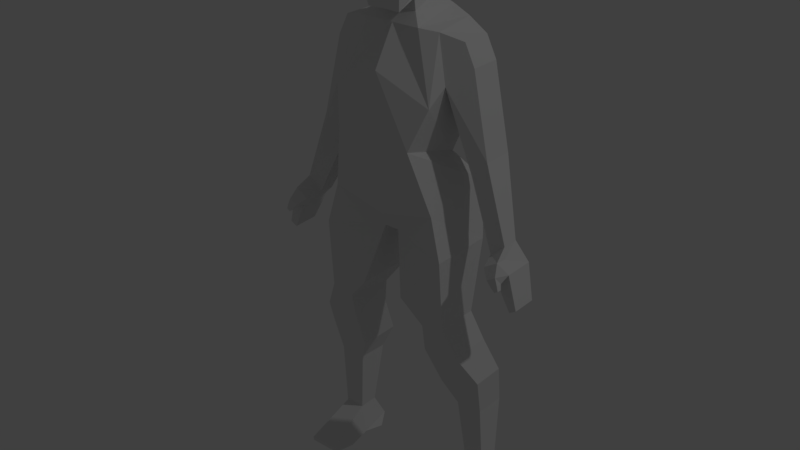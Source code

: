 # Source: WomanV1.blend  (saved by Blender 2.77.0; exported with 4.5.12 LTS)
import bpy
from mathutils import Matrix  # noqa: F401  (used for matrix-valued properties, if any)

bpy.ops.wm.read_factory_settings(use_empty=True)
scene = bpy.context.scene
scene.name = 'Scene'

# ---- collections
col_collection_1 = bpy.data.collections.new('Collection 1'); scene.collection.children.link(col_collection_1)

# ---- materials (node trees are filled in below, after node groups)
mat_material = bpy.data.materials.new('Material')
mat_material.alpha_threshold = 0.0
mat_material.use_transparent_shadow = False
mat_material.roughness = 0.5
mat_material.line_color = (0.0, 0.0, 0.0, 1.0)

# ---- material node trees

# ---- world
world_world = bpy.data.worlds.new('World'); scene.world = world_world
world_world.color = (0.05088, 0.05088, 0.05088)
world_world.use_sun_shadow = False
world_world.sun_shadow_jitter_overblur = 0.0
world_world.cycles.sampling_method = 'MANUAL'

# ---- cameras
cam_camera = bpy.data.cameras.new('Camera')
cam_camera.clip_end = 100.0
cam_camera.lens = 35.0
cam_camera.sensor_width = 32.0
cam_camera.sensor_height = 18.0
cam_camera.ortho_scale = 7.314
cam_camera.dof.focus_distance = 0.0
cam_camera.dof.aperture_fstop = 128.0

# ---- lights
light_lamp = bpy.data.lights.new('Lamp', 'POINT')
light_lamp.transmission_factor = 0.0
light_lamp.cutoff_distance = 30.0
light_lamp.energy = 100.0
light_lamp.shadow_buffer_clip_start = 1.001
light_lamp.shadow_soft_size = 0.1
light_lamp.shadow_maximum_resolution = 0.006
light_lamp.use_absolute_resolution = True

# ---- meshes
me_cube = bpy.data.meshes.new('Cube')
me_cube.from_pydata([(0.1623, -0.3285, 6.161), (0.1623, 0.4678, 6.161), (2.137, 0.8183, 0.007255), (2.137, -0.6354, 0.01437), (1.192, -0.5973, 6.845), (1.192, 1.07, 7.08), (1.299, 0.8054, -0.004034), (1.425, -0.6354, 0.01155), (0.929, -0.4031, 3.713), (0.929, 0.5424, 3.713), (1.709, -0.4031, 3.808), (1.709, 0.5424, 3.808), (0.8393, -0.8855, 8.174), (0.8393, 0.4988, 7.778), (1.11, -0.6048, 8.994), (1.11, 0.9137, 8.875), (0.6015, -0.2992, 10.34), (0.6015, 0.7604, 10.57), (0.4123, -0.1394, 10.58), (0.3727, 0.5057, 10.81), (1.624, 0.04126, 9.716), (1.624, 0.7067, 9.716), (1.405, 0.04126, 10.16), (1.405, 0.7067, 10.16), (1.432, 0.7759, 5.957), (1.442, 0.4447, 4.424), (1.442, -0.5182, 4.424), (1.432, -0.6366, 5.957), (0.478, 0.7759, 4.86), (0.8143, 0.4447, 4.305), (0.9449, -0.5182, 4.329), (0.478, -0.6366, 4.86), (1.975, 0.009673, 3.079), (1.911, 0.2218, 2.256), (1.932, 0.3413, 0.7197), (1.932, 0.7991, 0.7149), (1.911, 0.925, 2.219), (1.975, 0.7543, 3.079), (1.061, 0.9625, 2.782), (1.341, 0.925, 2.193), (1.5, 0.7932, 0.7139), (1.5, 0.3522, 0.7187), (1.341, 0.2218, 2.23), (1.061, 0.009673, 2.782), (0.9504, -0.1283, 10.29), (1.199, -0.245, 9.347), (0.9504, 0.7705, 10.4), (1.199, 0.776, 9.294), (2.008, 0.0001094, 8.001), (2.008, 0.6655, 8.001), (1.582, 0.7348, 7.578), (1.582, 0.1201, 7.585), (2.769, -0.258, 6.037), (2.769, 0.4074, 6.037), (2.518, 0.4779, 5.9), (2.49, -0.2734, 5.869), (0.3727, -0.121, 10.81), (0.3727, 0.5057, 11.24), (0.3574, -0.5355, 10.63), (0.5287, 0.766, 11.77), (0.5287, -0.7379, 11.59), (0.5287, 0.48, 12.23), (0.3971, -0.6011, 12.07), (0.3971, -0.0271, 12.42), (2.51, 0.3085, 6.463), (2.51, -0.05422, 6.463), (2.196, -0.03736, 6.185), (2.196, 0.2818, 6.158), (2.948, -0.2303, 5.307), (2.948, 0.318, 5.307), (2.812, 0.3563, 5.233), (2.802, -0.2256, 5.222), (2.593, -0.155, 6.256), (2.341, -0.02536, 6.029), (2.576, -0.3746, 6.274), (2.298, -0.3899, 6.104), (2.646, -0.5238, 6.05), (2.469, -0.5336, 5.942), (2.709, -0.4137, 5.898), (2.581, -0.4207, 5.821), (2.702, -0.5375, 5.906), (2.574, -0.5446, 5.828), (2.736, -0.447, 5.79), (2.665, -0.4509, 5.747), (2.732, -0.543, 5.795), (2.661, -0.547, 5.751), (2.035, 1.044, 0.2251), (1.4, 1.034, 0.2189), (1.361, 0.3248, 0.08744), (2.137, 0.3223, 0.08966), (2.137, -0.1267, -0.06062), (1.391, -0.1227, -0.06291), (2.09, -0.6967, 0.1594), (1.442, -0.6906, 0.1596), (2.015, -0.2011, 0.427), (2.137, 0.2318, 0.05938), (1.469, -0.2053, 0.4198), (1.369, 0.2116, 0.04939), (0.0, -0.7308, 11.6), (-0.1623, -0.3285, 6.161), (-0.1623, 0.4678, 6.161), (-2.137, 0.8183, 0.007255), (-2.137, -0.6354, 0.01437), (-1.192, -0.5973, 6.845), (-1.192, 1.07, 7.08), (-1.299, 0.8054, -0.004034), (-1.425, -0.6354, 0.01155), (-0.929, -0.4031, 3.713), (-0.929, 0.5424, 3.713), (-1.709, -0.4031, 3.808), (-1.709, 0.5424, 3.808), (-0.8393, -0.8855, 8.174), (-0.8393, 0.4988, 7.778), (-1.11, -0.6048, 8.994), (-1.11, 0.9137, 8.875), (-0.6015, -0.2992, 10.34), (-0.6015, 0.7604, 10.57), (-0.4123, -0.1394, 10.58), (-0.3727, 0.5057, 10.81), (-1.624, 0.04126, 9.716), (-1.624, 0.7067, 9.716), (-1.405, 0.04126, 10.16), (-1.405, 0.7067, 10.16), (-1.432, 0.7759, 5.957), (-1.442, 0.4447, 4.424), (-1.442, -0.5182, 4.424), (-1.432, -0.6366, 5.957), (-0.478, 0.7759, 4.86), (-0.8143, 0.4447, 4.305), (-0.9449, -0.5182, 4.329), (-0.478, -0.6366, 4.86), (-1.975, 0.009673, 3.079), (-1.911, 0.2218, 2.256), (-1.932, 0.3413, 0.7197), (-1.932, 0.7991, 0.7149), (-1.911, 0.925, 2.219), (-1.975, 0.7543, 3.079), (-1.061, 0.9625, 2.782), (-1.341, 0.925, 2.193), (-1.5, 0.7932, 0.7139), (-1.5, 0.3522, 0.7187), (-1.341, 0.2218, 2.23), (-1.061, 0.009673, 2.782), (-0.9504, -0.1283, 10.29), (-1.199, -0.245, 9.347), (-0.9504, 0.7705, 10.4), (-1.199, 0.776, 9.294), (-2.008, 0.0001094, 8.001), (-2.008, 0.6655, 8.001), (-1.582, 0.7348, 7.578), (-1.582, 0.1201, 7.585), (-2.769, -0.258, 6.037), (-2.769, 0.4074, 6.037), (-2.518, 0.4779, 5.9), (-2.49, -0.2734, 5.869), (-0.3727, -0.121, 10.81), (-0.3727, 0.5057, 11.24), (-0.3574, -0.5355, 10.63), (-0.5287, 0.766, 11.77), (-0.5287, -0.7379, 11.59), (-0.5287, 0.48, 12.23), (-0.3971, -0.6011, 12.07), (-0.3971, -0.0271, 12.42), (-2.51, 0.3085, 6.463), (-2.51, -0.05422, 6.463), (-2.196, -0.03736, 6.185), (-2.196, 0.2818, 6.158), (-2.948, -0.2303, 5.307), (-2.948, 0.318, 5.307), (-2.812, 0.3563, 5.233), (-2.802, -0.2256, 5.222), (-2.593, -0.155, 6.256), (-2.341, -0.02536, 6.029), (-2.576, -0.3746, 6.274), (-2.298, -0.3899, 6.104), (-2.646, -0.5238, 6.05), (-2.469, -0.5336, 5.942), (-2.709, -0.4137, 5.898), (-2.581, -0.4207, 5.821), (-2.702, -0.5375, 5.906), (-2.574, -0.5446, 5.828), (-2.736, -0.447, 5.79), (-2.665, -0.4509, 5.747), (-2.732, -0.543, 5.795), (-2.661, -0.547, 5.751), (0.0, -0.3285, 6.161), (0.0, 0.4678, 6.161), (0.0, -0.5973, 6.572), (0.0, 1.07, 6.807), (0.0, -0.8855, 8.174), (0.0, 0.4988, 7.778), (0.0, -0.7823, 9.54), (0.0, 1.091, 9.392), (0.0, -0.2992, 10.34), (0.0, 0.7604, 10.57), (0.0, -0.1394, 10.58), (0.0, 0.5057, 10.81), (0.0, -0.121, 10.81), (0.0, 0.5057, 11.24), (0.0, -0.538, 10.64), (0.0, 0.766, 11.77), (0.0, 0.48, 12.23), (0.0, -0.6011, 12.07), (0.0, -0.0271, 12.42), (-2.035, 1.044, 0.2251), (-1.4, 1.034, 0.2189), (-1.361, 0.3248, 0.08744), (-2.137, 0.3223, 0.08966), (-2.137, -0.1267, -0.06062), (-1.391, -0.1227, -0.06291), (-2.09, -0.6967, 0.1594), (-1.442, -0.6906, 0.1596), (-2.015, -0.2011, 0.427), (-2.137, 0.2318, 0.05938), (-1.469, -0.2053, 0.4198), (-1.369, 0.2116, 0.04939)], [], [(12, 14, 191, 189), (7, 91, 90, 3), (26, 10, 11, 25), (34, 94, 95, 89, 2, 86, 35), (40, 87, 6, 88, 97, 96, 41), (86, 2, 6, 87), (41, 96, 94, 34), (25, 11, 9, 29), (30, 8, 10, 26), (29, 9, 8, 30), (4, 187, 185, 0), (1, 186, 188, 5), (4, 12, 189, 187), (0, 185, 186, 1), (188, 190, 13, 5), (5, 13, 12, 4), (14, 16, 193, 191), (190, 192, 15, 13), (13, 15, 14, 12), (194, 196, 19, 17), (45, 20, 22, 44), (192, 194, 17, 15), (196, 198, 57, 19), (17, 19, 18, 16), (16, 18, 195, 193), (21, 23, 22, 20), (44, 22, 23, 46), (46, 23, 21, 47), (47, 50, 51, 45), (1, 28, 31, 0), (28, 29, 30, 31), (0, 31, 27, 4), (31, 30, 26, 27), (5, 24, 28, 1), (24, 25, 29, 28), (4, 27, 24, 5), (27, 26, 25, 24), (8, 43, 32, 10), (43, 42, 33, 32), (42, 41, 34, 33), (11, 37, 38, 9), (37, 36, 39, 38), (36, 35, 40, 39), (9, 38, 43, 8), (38, 39, 42, 43), (39, 40, 41, 42), (10, 32, 37, 11), (32, 33, 36, 37), (33, 34, 35, 36), (15, 47, 45, 14), (17, 46, 47, 15), (16, 44, 46, 17), (14, 45, 44, 16), (65, 72, 52, 53, 64), (20, 48, 49, 21), (21, 49, 50, 47), (45, 51, 48, 20), (54, 70, 71, 55), (67, 54, 55, 73, 66), (64, 53, 54, 67), (198, 200, 59, 57), (19, 57, 56, 18), (18, 56, 197, 195), (200, 201, 61, 59), (57, 59, 58, 56), (56, 58, 199, 197), (60, 62, 202, 98), (59, 61, 60, 58), (58, 60, 98, 199), (62, 63, 203, 202), (201, 203, 63, 61), (61, 63, 62, 60), (51, 66, 65, 48), (49, 64, 67, 50), (50, 67, 66, 51), (48, 65, 64, 49), (70, 69, 68, 71), (55, 71, 68, 52), (53, 69, 70, 54), (52, 68, 69, 53), (66, 75, 74, 65), (65, 74, 72), (73, 75, 66), (74, 76, 52, 72), (52, 78, 79, 55), (75, 77, 76, 74), (72, 52, 55, 73), (73, 55, 77, 75), (79, 83, 85, 81), (55, 79, 81, 77), (77, 81, 80, 76), (76, 80, 78, 52), (82, 84, 85, 83), (81, 85, 84, 80), (80, 84, 82, 78), (78, 82, 83, 79), (55, 52, 72), (73, 55, 72), (88, 6, 2, 89), (35, 86, 87, 40), (91, 97, 95, 90), (93, 7, 3, 92), (94, 96, 93, 92), (95, 94, 92, 3, 90), (96, 97, 91, 7, 93), (95, 97, 88, 89), (111, 189, 191, 113), (106, 102, 208, 209), (125, 124, 110, 109), (133, 134, 204, 101, 207, 213, 212), (139, 140, 214, 215, 206, 105, 205), (204, 205, 105, 101), (140, 133, 212, 214), (124, 128, 108, 110), (129, 125, 109, 107), (128, 129, 107, 108), (103, 99, 185, 187), (100, 104, 188, 186), (103, 187, 189, 111), (99, 100, 186, 185), (188, 104, 112, 190), (104, 103, 111, 112), (113, 191, 193, 115), (190, 112, 114, 192), (112, 111, 113, 114), (194, 116, 118, 196), (144, 143, 121, 119), (192, 114, 116, 194), (196, 118, 156, 198), (116, 115, 117, 118), (115, 193, 195, 117), (120, 119, 121, 122), (143, 145, 122, 121), (145, 146, 120, 122), (146, 144, 150, 149), (100, 99, 130, 127), (127, 130, 129, 128), (99, 103, 126, 130), (130, 126, 125, 129), (104, 100, 127, 123), (123, 127, 128, 124), (103, 104, 123, 126), (126, 123, 124, 125), (107, 109, 131, 142), (142, 131, 132, 141), (141, 132, 133, 140), (110, 108, 137, 136), (136, 137, 138, 135), (135, 138, 139, 134), (108, 107, 142, 137), (137, 142, 141, 138), (138, 141, 140, 139), (109, 110, 136, 131), (131, 136, 135, 132), (132, 135, 134, 133), (114, 113, 144, 146), (116, 114, 146, 145), (115, 116, 145, 143), (113, 115, 143, 144), (164, 163, 152, 151, 171), (119, 120, 148, 147), (120, 146, 149, 148), (144, 119, 147, 150), (153, 154, 170, 169), (166, 165, 172, 154, 153), (163, 166, 153, 152), (198, 156, 158, 200), (118, 117, 155, 156), (117, 195, 197, 155), (200, 158, 160, 201), (156, 155, 157, 158), (155, 197, 199, 157), (159, 98, 202, 161), (158, 157, 159, 160), (157, 199, 98, 159), (161, 202, 203, 162), (201, 160, 162, 203), (160, 159, 161, 162), (150, 147, 164, 165), (148, 149, 166, 163), (149, 150, 165, 166), (147, 148, 163, 164), (169, 170, 167, 168), (154, 151, 167, 170), (152, 153, 169, 168), (151, 152, 168, 167), (165, 164, 173, 174), (164, 171, 173), (172, 165, 174), (173, 171, 151, 175), (151, 154, 178, 177), (174, 173, 175, 176), (171, 172, 154, 151), (172, 174, 176, 154), (178, 180, 184, 182), (154, 176, 180, 178), (176, 175, 179, 180), (175, 151, 177, 179), (181, 182, 184, 183), (180, 179, 183, 184), (179, 177, 181, 183), (177, 178, 182, 181), (154, 171, 151), (172, 171, 154), (206, 207, 101, 105), (134, 139, 205, 204), (209, 208, 213, 215), (211, 210, 102, 106), (212, 210, 211, 214), (213, 208, 102, 210, 212), (214, 211, 106, 209, 215), (213, 207, 206, 215)])
_ca = me_cube.color_attributes.new('Col', 'BYTE_COLOR', 'CORNER')
_ca.data.foreach_set('color', [1.0, 1.0, 1.0, 1.0, 1.0, 1.0, 1.0, 1.0, 1.0, 1.0, 1.0, 1.0, 1.0, 1.0, 1.0, 1.0, 1.0, 1.0, 1.0, 1.0, 1.0, 1.0, 1.0, 1.0, 1.0, 1.0, 1.0, 1.0, 1.0, 1.0, 1.0, 1.0, 1.0, 1.0, 1.0, 1.0, 1.0, 1.0, 1.0, 1.0, 1.0, 1.0, 1.0, 1.0, 1.0, 1.0, 1.0, 1.0, 1.0, 1.0, 1.0, 1.0, 1.0, 1.0, 1.0, 1.0, 1.0, 1.0, 1.0, 1.0, 1.0, 1.0, 1.0, 1.0, 1.0, 1.0, 1.0, 1.0, 1.0, 1.0, 1.0, 1.0, 1.0, 1.0, 1.0, 1.0, 1.0, 1.0, 1.0, 1.0, 1.0, 1.0, 1.0, 1.0, 1.0, 1.0, 1.0, 1.0, 1.0, 1.0, 1.0, 1.0, 1.0, 1.0, 1.0, 1.0, 1.0, 1.0, 1.0, 1.0, 1.0, 1.0, 1.0, 1.0, 1.0, 1.0, 1.0, 1.0, 1.0, 1.0, 1.0, 1.0, 1.0, 1.0, 1.0, 1.0, 1.0, 1.0, 1.0, 1.0, 1.0, 1.0, 1.0, 1.0, 1.0, 1.0, 1.0, 1.0, 1.0, 1.0, 1.0, 1.0, 1.0, 1.0, 1.0, 1.0, 1.0, 1.0, 1.0, 1.0, 1.0, 1.0, 1.0, 1.0, 1.0, 1.0, 1.0, 1.0, 1.0, 1.0, 1.0, 1.0, 1.0, 1.0, 1.0, 1.0, 1.0, 1.0, 1.0, 1.0, 1.0, 1.0, 1.0, 1.0, 1.0, 1.0, 1.0, 1.0, 1.0, 1.0, 1.0, 1.0, 1.0, 1.0, 1.0, 1.0, 1.0, 1.0, 1.0, 1.0, 1.0, 1.0, 1.0, 1.0, 1.0, 1.0, 1.0, 1.0, 1.0, 1.0, 1.0, 1.0, 1.0, 1.0, 1.0, 1.0, 1.0, 1.0, 1.0, 1.0, 1.0, 1.0, 1.0, 1.0, 1.0, 1.0, 1.0, 1.0, 1.0, 1.0, 1.0, 1.0, 1.0, 1.0, 1.0, 1.0, 1.0, 1.0, 1.0, 1.0, 1.0, 1.0, 1.0, 1.0, 1.0, 1.0, 1.0, 1.0, 1.0, 1.0, 1.0, 1.0, 1.0, 1.0, 1.0, 1.0, 1.0, 1.0, 1.0, 1.0, 1.0, 1.0, 1.0, 1.0, 1.0, 1.0, 1.0, 1.0, 1.0, 1.0, 1.0, 1.0, 1.0, 1.0, 1.0, 1.0, 1.0, 1.0, 1.0, 1.0, 1.0, 1.0, 1.0, 1.0, 1.0, 1.0, 1.0, 1.0, 1.0, 1.0, 1.0, 1.0, 1.0, 1.0, 1.0, 1.0, 1.0, 1.0, 1.0, 1.0, 1.0, 1.0, 1.0, 1.0, 1.0, 1.0, 1.0, 1.0, 1.0, 1.0, 1.0, 1.0, 1.0, 1.0, 1.0, 1.0, 1.0, 1.0, 1.0, 1.0, 1.0, 1.0, 1.0, 1.0, 1.0, 1.0, 1.0, 1.0, 1.0, 1.0, 1.0, 1.0, 1.0, 1.0, 1.0, 1.0, 1.0, 1.0, 1.0, 1.0, 1.0, 1.0, 1.0, 1.0, 1.0, 1.0, 1.0, 1.0, 1.0, 1.0, 1.0, 1.0, 1.0, 1.0, 1.0, 1.0, 1.0, 1.0, 1.0, 1.0, 1.0, 1.0, 1.0, 1.0, 1.0, 1.0, 1.0, 1.0, 1.0, 1.0, 1.0, 1.0, 1.0, 1.0, 1.0, 1.0, 1.0, 1.0, 1.0, 1.0, 1.0, 1.0, 1.0, 1.0, 1.0, 1.0, 1.0, 1.0, 1.0, 1.0, 1.0, 1.0, 1.0, 1.0, 1.0, 1.0, 1.0, 1.0, 1.0, 1.0, 1.0, 1.0, 1.0, 1.0, 1.0, 1.0, 1.0, 1.0, 1.0, 1.0, 1.0, 1.0, 1.0, 1.0, 1.0, 1.0, 1.0, 1.0, 1.0, 1.0, 1.0, 1.0, 1.0, 1.0, 1.0, 1.0, 1.0, 1.0, 1.0, 1.0, 1.0, 1.0, 1.0, 1.0, 1.0, 1.0, 1.0, 1.0, 1.0, 1.0, 1.0, 1.0, 1.0, 1.0, 1.0, 1.0, 1.0, 1.0, 1.0, 1.0, 1.0, 1.0, 1.0, 1.0, 1.0, 1.0, 1.0, 1.0, 1.0, 1.0, 1.0, 1.0, 1.0, 1.0, 1.0, 1.0, 1.0, 1.0, 1.0, 1.0, 1.0, 1.0, 1.0, 1.0, 1.0, 1.0, 1.0, 1.0, 1.0, 1.0, 1.0, 1.0, 1.0, 1.0, 1.0, 1.0, 1.0, 1.0, 1.0, 1.0, 1.0, 1.0, 1.0, 1.0, 1.0, 1.0, 1.0, 1.0, 1.0, 1.0, 1.0, 1.0, 1.0, 1.0, 1.0, 1.0, 1.0, 1.0, 1.0, 1.0, 1.0, 1.0, 1.0, 1.0, 1.0, 1.0, 1.0, 1.0, 1.0, 1.0, 1.0, 1.0, 1.0, 1.0, 1.0, 1.0, 1.0, 1.0, 1.0, 1.0, 1.0, 1.0, 1.0, 1.0, 1.0, 1.0, 1.0, 1.0, 1.0, 1.0, 1.0, 1.0, 1.0, 1.0, 1.0, 1.0, 1.0, 1.0, 1.0, 1.0, 1.0, 1.0, 1.0, 1.0, 1.0, 1.0, 1.0, 1.0, 1.0, 1.0, 1.0, 1.0, 1.0, 1.0, 1.0, 1.0, 1.0, 1.0, 1.0, 1.0, 1.0, 1.0, 1.0, 1.0, 1.0, 1.0, 1.0, 1.0, 1.0, 1.0, 1.0, 1.0, 1.0, 1.0, 1.0, 1.0, 1.0, 1.0, 1.0, 1.0, 1.0, 1.0, 1.0, 1.0, 1.0, 1.0, 1.0, 1.0, 1.0, 1.0, 1.0, 1.0, 1.0, 1.0, 1.0, 1.0, 1.0, 1.0, 1.0, 1.0, 1.0, 1.0, 1.0, 1.0, 1.0, 1.0, 1.0, 1.0, 1.0, 1.0, 1.0, 1.0, 1.0, 1.0, 1.0, 1.0, 1.0, 1.0, 1.0, 1.0, 1.0, 1.0, 1.0, 1.0, 1.0, 1.0, 1.0, 1.0, 1.0, 1.0, 1.0, 1.0, 1.0, 1.0, 1.0, 1.0, 1.0, 1.0, 1.0, 1.0, 1.0, 1.0, 1.0, 1.0, 1.0, 1.0, 1.0, 1.0, 1.0, 1.0, 1.0, 1.0, 1.0, 1.0, 1.0, 1.0, 1.0, 1.0, 1.0, 1.0, 1.0, 1.0, 1.0, 1.0, 1.0, 1.0, 1.0, 1.0, 1.0, 1.0, 1.0, 1.0, 1.0, 1.0, 1.0, 1.0, 1.0, 1.0, 1.0, 1.0, 1.0, 1.0, 1.0, 1.0, 1.0, 1.0, 1.0, 1.0, 1.0, 1.0, 1.0, 1.0, 1.0, 1.0, 1.0, 1.0, 1.0, 1.0, 1.0, 1.0, 1.0, 1.0, 1.0, 1.0, 1.0, 1.0, 1.0, 1.0, 1.0, 1.0, 1.0, 1.0, 1.0, 1.0, 1.0, 1.0, 1.0, 1.0, 1.0, 1.0, 1.0, 1.0, 1.0, 1.0, 1.0, 1.0, 1.0, 1.0, 1.0, 1.0, 1.0, 1.0, 1.0, 1.0, 1.0, 1.0, 1.0, 1.0, 1.0, 1.0, 1.0, 1.0, 1.0, 1.0, 1.0, 1.0, 1.0, 1.0, 1.0, 1.0, 1.0, 1.0, 1.0, 1.0, 1.0, 1.0, 1.0, 1.0, 1.0, 1.0, 1.0, 1.0, 1.0, 1.0, 1.0, 1.0, 1.0, 1.0, 1.0, 1.0, 1.0, 1.0, 1.0, 1.0, 1.0, 1.0, 1.0, 1.0, 1.0, 1.0, 1.0, 1.0, 1.0, 1.0, 1.0, 1.0, 1.0, 1.0, 1.0, 1.0, 1.0, 1.0, 1.0, 1.0, 1.0, 1.0, 1.0, 1.0, 1.0, 1.0, 1.0, 1.0, 1.0, 1.0, 1.0, 1.0, 1.0, 1.0, 1.0, 1.0, 1.0, 1.0, 1.0, 1.0, 1.0, 1.0, 1.0, 1.0, 1.0, 1.0, 1.0, 1.0, 1.0, 1.0, 1.0, 1.0, 1.0, 1.0, 1.0, 1.0, 1.0, 1.0, 1.0, 1.0, 1.0, 1.0, 1.0, 1.0, 1.0, 1.0, 1.0, 1.0, 1.0, 1.0, 1.0, 1.0, 1.0, 1.0, 1.0, 1.0, 1.0, 1.0, 1.0, 1.0, 1.0, 1.0, 1.0, 1.0, 1.0, 1.0, 1.0, 1.0, 1.0, 1.0, 1.0, 1.0, 1.0, 1.0, 1.0, 1.0, 1.0, 1.0, 1.0, 1.0, 1.0, 1.0, 1.0, 1.0, 1.0, 1.0, 1.0, 1.0, 1.0, 1.0, 1.0, 1.0, 1.0, 1.0, 1.0, 1.0, 1.0, 1.0, 1.0, 1.0, 1.0, 1.0, 1.0, 1.0, 1.0, 1.0, 1.0, 1.0, 1.0, 1.0, 1.0, 1.0, 1.0, 1.0, 1.0, 1.0, 1.0, 1.0, 1.0, 1.0, 1.0, 1.0, 1.0, 1.0, 1.0, 1.0, 1.0, 1.0, 1.0, 1.0, 1.0, 1.0, 1.0, 1.0, 1.0, 1.0, 1.0, 1.0, 1.0, 1.0, 1.0, 1.0, 1.0, 1.0, 1.0, 1.0, 1.0, 1.0, 1.0, 1.0, 1.0, 1.0, 1.0, 1.0, 1.0, 1.0, 1.0, 1.0, 1.0, 1.0, 1.0, 1.0, 1.0, 1.0, 1.0, 1.0, 1.0, 1.0, 1.0, 1.0, 1.0, 1.0, 1.0, 1.0, 1.0, 1.0, 1.0, 1.0, 1.0, 1.0, 1.0, 1.0, 1.0, 1.0, 1.0, 1.0, 1.0, 1.0, 1.0, 1.0, 1.0, 1.0, 1.0, 1.0, 1.0, 1.0, 1.0, 1.0, 1.0, 1.0, 1.0, 1.0, 1.0, 1.0, 1.0, 1.0, 1.0, 1.0, 1.0, 1.0, 1.0, 1.0, 1.0, 1.0, 1.0, 1.0, 1.0, 1.0, 1.0, 1.0, 1.0, 1.0, 1.0, 1.0, 1.0, 1.0, 1.0, 1.0, 1.0, 1.0, 1.0, 1.0, 1.0, 1.0, 1.0, 1.0, 1.0, 1.0, 1.0, 1.0, 1.0, 1.0, 1.0, 1.0, 1.0, 1.0, 1.0, 1.0, 1.0, 1.0, 1.0, 1.0, 1.0, 1.0, 1.0, 1.0, 1.0, 1.0, 1.0, 1.0, 1.0, 1.0, 1.0, 1.0, 1.0, 1.0, 1.0, 1.0, 1.0, 1.0, 1.0, 1.0, 1.0, 1.0, 1.0, 1.0, 1.0, 1.0, 1.0, 1.0, 1.0, 1.0, 1.0, 1.0, 1.0, 1.0, 1.0, 1.0, 1.0, 1.0, 1.0, 1.0, 1.0, 1.0, 1.0, 1.0, 1.0, 1.0, 1.0, 1.0, 1.0, 1.0, 1.0, 1.0, 1.0, 1.0, 1.0, 1.0, 1.0, 1.0, 1.0, 1.0, 1.0, 1.0, 1.0, 1.0, 1.0, 1.0, 1.0, 1.0, 1.0, 1.0, 1.0, 1.0, 1.0, 1.0, 1.0, 1.0, 1.0, 1.0, 1.0, 1.0, 1.0, 1.0, 1.0, 1.0, 1.0, 1.0, 1.0, 1.0, 1.0, 1.0, 1.0, 1.0, 1.0, 1.0, 1.0, 1.0, 1.0, 1.0, 1.0, 1.0, 1.0, 1.0, 1.0, 1.0, 1.0, 1.0, 1.0, 1.0, 1.0, 1.0, 1.0, 1.0, 1.0, 1.0, 1.0, 1.0, 1.0, 1.0, 1.0, 1.0, 1.0, 1.0, 1.0, 1.0, 1.0, 1.0, 1.0, 1.0, 1.0, 1.0, 1.0, 1.0, 1.0, 1.0, 1.0, 1.0, 1.0, 1.0, 1.0, 1.0, 1.0, 1.0, 1.0, 1.0, 1.0, 1.0, 1.0, 1.0, 1.0, 1.0, 1.0, 1.0, 1.0, 1.0, 1.0, 1.0, 1.0, 1.0, 1.0, 1.0, 1.0, 1.0, 1.0, 1.0, 1.0, 1.0, 1.0, 1.0, 1.0, 1.0, 1.0, 1.0, 1.0, 1.0, 1.0, 1.0, 1.0, 1.0, 1.0, 1.0, 1.0, 1.0, 1.0, 1.0, 1.0, 1.0, 1.0, 1.0, 1.0, 1.0, 1.0, 1.0, 1.0, 1.0, 1.0, 1.0, 1.0, 1.0, 1.0, 1.0, 1.0, 1.0, 1.0, 1.0, 1.0, 1.0, 1.0, 1.0, 1.0, 1.0, 1.0, 1.0, 1.0, 1.0, 1.0, 1.0, 1.0, 1.0, 1.0, 1.0, 1.0, 1.0, 1.0, 1.0, 1.0, 1.0, 1.0, 1.0, 1.0, 1.0, 1.0, 1.0, 1.0, 1.0, 1.0, 1.0, 1.0, 1.0, 1.0, 1.0, 1.0, 1.0, 1.0, 1.0, 1.0, 1.0, 1.0, 1.0, 1.0, 1.0, 1.0, 1.0, 1.0, 1.0, 1.0, 1.0, 1.0, 1.0, 1.0, 1.0, 1.0, 1.0, 1.0, 1.0, 1.0, 1.0, 1.0, 1.0, 1.0, 1.0, 1.0, 1.0, 1.0, 1.0, 1.0, 1.0, 1.0, 1.0, 1.0, 1.0, 1.0, 1.0, 1.0, 1.0, 1.0, 1.0, 1.0, 1.0, 1.0, 1.0, 1.0, 1.0, 1.0, 1.0, 1.0, 1.0, 1.0, 1.0, 1.0, 1.0, 1.0, 1.0, 1.0, 1.0, 1.0, 1.0, 1.0, 1.0, 1.0, 1.0, 1.0, 1.0, 1.0, 1.0, 1.0, 1.0, 1.0, 1.0, 1.0, 1.0, 1.0, 1.0, 1.0, 1.0, 1.0, 1.0, 1.0, 1.0, 1.0, 1.0, 1.0, 1.0, 1.0, 1.0, 1.0, 1.0, 1.0, 1.0, 1.0, 1.0, 1.0, 1.0, 1.0, 1.0, 1.0, 1.0, 1.0, 1.0, 1.0, 1.0, 1.0, 1.0, 1.0, 1.0, 1.0, 1.0, 1.0, 1.0, 1.0, 1.0, 1.0, 1.0, 1.0, 1.0, 1.0, 1.0, 1.0, 1.0, 1.0, 1.0, 1.0, 1.0, 1.0, 1.0, 1.0, 1.0, 1.0, 1.0, 1.0, 1.0, 1.0, 1.0, 1.0, 1.0, 1.0, 1.0, 1.0, 1.0, 1.0, 1.0, 1.0, 1.0, 1.0, 1.0, 1.0, 1.0, 1.0, 1.0, 1.0, 1.0, 1.0, 1.0, 1.0, 1.0, 1.0, 1.0, 1.0, 1.0, 1.0, 1.0, 1.0, 1.0, 1.0, 1.0, 1.0, 1.0, 1.0, 1.0, 1.0, 1.0, 1.0, 1.0, 1.0, 1.0, 1.0, 1.0, 1.0, 1.0, 1.0, 1.0, 1.0, 1.0, 1.0, 1.0, 1.0, 1.0, 1.0, 1.0, 1.0, 1.0, 1.0, 1.0, 1.0, 1.0, 1.0, 1.0, 1.0, 1.0, 1.0, 1.0, 1.0, 1.0, 1.0, 1.0, 1.0, 1.0, 1.0, 1.0, 1.0, 1.0, 1.0, 1.0, 1.0, 1.0, 1.0, 1.0, 1.0, 1.0, 1.0, 1.0, 1.0, 1.0, 1.0, 1.0, 1.0, 1.0, 1.0, 1.0, 1.0, 1.0, 1.0, 1.0, 1.0, 1.0, 1.0, 1.0, 1.0, 1.0, 1.0, 1.0, 1.0, 1.0, 1.0, 1.0, 1.0, 1.0, 1.0, 1.0, 1.0, 1.0, 1.0, 1.0, 1.0, 1.0, 1.0, 1.0, 1.0, 1.0, 1.0, 1.0, 1.0, 1.0, 1.0, 1.0, 1.0, 1.0, 1.0, 1.0, 1.0, 1.0, 1.0, 1.0, 1.0, 1.0, 1.0, 1.0, 1.0, 1.0, 1.0, 1.0, 1.0, 1.0, 1.0, 1.0, 1.0, 1.0, 1.0, 1.0, 1.0, 1.0, 1.0, 1.0, 1.0, 1.0, 1.0, 1.0, 1.0, 1.0, 1.0, 1.0, 1.0, 1.0, 1.0, 1.0, 1.0, 1.0, 1.0, 1.0, 1.0, 1.0, 1.0, 1.0, 1.0, 1.0, 1.0, 1.0, 1.0, 1.0, 1.0, 1.0, 1.0, 1.0, 1.0, 1.0, 1.0, 1.0, 1.0, 1.0, 1.0, 1.0, 1.0, 1.0, 1.0, 1.0, 1.0, 1.0, 1.0, 1.0, 1.0, 1.0, 1.0, 1.0, 1.0, 1.0, 1.0, 1.0, 1.0, 1.0, 1.0, 1.0, 1.0, 1.0, 1.0, 1.0, 1.0, 1.0, 1.0, 1.0, 1.0, 1.0, 1.0, 1.0, 1.0, 1.0, 1.0, 1.0, 1.0, 1.0, 1.0, 1.0, 1.0, 1.0, 1.0, 1.0, 1.0, 1.0, 1.0, 1.0, 1.0, 1.0, 1.0, 1.0, 1.0, 1.0, 1.0, 1.0, 1.0, 1.0, 1.0, 1.0, 1.0, 1.0, 1.0, 1.0, 1.0, 1.0, 1.0, 1.0, 1.0, 1.0, 1.0, 1.0, 1.0, 1.0, 1.0, 1.0, 1.0, 1.0, 1.0, 1.0, 1.0, 1.0, 1.0, 1.0, 1.0, 1.0, 1.0, 1.0, 1.0, 1.0, 1.0, 1.0, 1.0, 1.0, 1.0, 1.0, 1.0, 1.0, 1.0, 1.0, 1.0, 1.0, 1.0, 1.0, 1.0, 1.0, 1.0, 1.0, 1.0, 1.0, 1.0, 1.0, 1.0, 1.0, 1.0, 1.0, 1.0, 1.0, 1.0, 1.0, 1.0, 1.0, 1.0, 1.0, 1.0, 1.0, 1.0, 1.0, 1.0, 1.0, 1.0, 1.0, 1.0, 1.0, 1.0, 1.0, 1.0, 1.0, 1.0, 1.0, 1.0, 1.0, 1.0, 1.0, 1.0, 1.0, 1.0, 1.0, 1.0, 1.0, 1.0, 1.0, 1.0, 1.0, 1.0, 1.0, 1.0, 1.0, 1.0, 1.0, 1.0, 1.0, 1.0, 1.0, 1.0, 1.0, 1.0, 1.0, 1.0, 1.0, 1.0, 1.0, 1.0, 1.0, 1.0, 1.0, 1.0, 1.0, 1.0, 1.0, 1.0, 1.0, 1.0, 1.0, 1.0, 1.0, 1.0, 1.0, 1.0, 1.0, 1.0, 1.0, 1.0, 1.0, 1.0, 1.0, 1.0, 1.0, 1.0, 1.0, 1.0, 1.0, 1.0, 1.0, 1.0, 1.0, 1.0, 1.0, 1.0, 1.0, 1.0, 1.0, 1.0, 1.0, 1.0, 1.0, 1.0, 1.0, 1.0, 1.0, 1.0, 1.0, 1.0, 1.0, 1.0, 1.0, 1.0, 1.0, 1.0, 1.0, 1.0, 1.0, 1.0, 1.0, 1.0, 1.0, 1.0, 1.0, 1.0, 1.0, 1.0, 1.0, 1.0, 1.0, 1.0, 1.0, 1.0, 1.0, 1.0, 1.0, 1.0, 1.0, 1.0, 1.0, 1.0, 1.0, 1.0, 1.0, 1.0, 1.0, 1.0, 1.0, 1.0, 1.0, 1.0, 1.0, 1.0, 1.0, 1.0, 1.0, 1.0, 1.0, 1.0, 1.0, 1.0, 1.0, 1.0, 1.0, 1.0, 1.0, 1.0, 1.0, 1.0, 1.0, 1.0, 1.0, 1.0, 1.0, 1.0, 1.0, 1.0, 1.0, 1.0, 1.0, 1.0, 1.0, 1.0, 1.0, 1.0, 1.0, 1.0, 1.0, 1.0, 1.0, 1.0, 1.0, 1.0, 1.0, 1.0, 1.0, 1.0, 1.0, 1.0, 1.0, 1.0, 1.0, 1.0, 1.0, 1.0, 1.0, 1.0, 1.0, 1.0, 1.0, 1.0, 1.0, 1.0, 1.0, 1.0, 1.0, 1.0, 1.0, 1.0, 1.0, 1.0, 1.0, 1.0, 1.0, 1.0, 1.0, 1.0, 1.0, 1.0, 1.0, 1.0, 1.0, 1.0, 1.0, 1.0, 1.0, 1.0, 1.0, 1.0, 1.0, 1.0, 1.0, 1.0, 1.0, 1.0, 1.0, 1.0, 1.0, 1.0, 1.0, 1.0, 1.0, 1.0, 1.0, 1.0, 1.0, 1.0, 1.0, 1.0, 1.0, 1.0, 1.0, 1.0, 1.0, 1.0, 1.0, 1.0, 1.0, 1.0, 1.0, 1.0, 1.0, 1.0, 1.0, 1.0, 1.0, 1.0, 1.0, 1.0, 1.0, 1.0, 1.0, 1.0, 1.0, 1.0, 1.0, 1.0, 1.0, 1.0, 1.0, 1.0, 1.0, 1.0, 1.0, 1.0, 1.0, 1.0, 1.0, 1.0, 1.0, 1.0, 1.0, 1.0, 1.0, 1.0, 1.0, 1.0, 1.0, 1.0, 1.0, 1.0, 1.0, 1.0, 1.0, 1.0, 1.0, 1.0, 1.0, 1.0, 1.0, 1.0, 1.0, 1.0, 1.0, 1.0, 1.0, 1.0, 1.0, 1.0, 1.0, 1.0, 1.0, 1.0, 1.0, 1.0, 1.0, 1.0, 1.0, 1.0, 1.0, 1.0, 1.0, 1.0, 1.0, 1.0, 1.0, 1.0, 1.0, 1.0, 1.0, 1.0, 1.0, 1.0, 1.0, 1.0, 1.0, 1.0, 1.0, 1.0, 1.0, 1.0, 1.0, 1.0, 1.0, 1.0, 1.0, 1.0, 1.0, 1.0, 1.0, 1.0, 1.0, 1.0, 1.0, 1.0, 1.0, 1.0, 1.0, 1.0, 1.0, 1.0, 1.0, 1.0, 1.0, 1.0, 1.0, 1.0, 1.0, 1.0, 1.0, 1.0, 1.0, 1.0, 1.0, 1.0, 1.0, 1.0, 1.0, 1.0, 1.0, 1.0, 1.0, 1.0, 1.0, 1.0, 1.0, 1.0, 1.0, 1.0, 1.0, 1.0, 1.0, 1.0, 1.0, 1.0, 1.0, 1.0, 1.0, 1.0, 1.0, 1.0, 1.0, 1.0, 1.0, 1.0, 1.0, 1.0, 1.0, 1.0, 1.0, 1.0, 1.0, 1.0, 1.0, 1.0, 1.0, 1.0, 1.0, 1.0, 1.0, 1.0, 1.0, 1.0, 1.0, 1.0, 1.0, 1.0, 1.0, 1.0, 1.0, 1.0, 1.0, 1.0, 1.0, 1.0, 1.0, 1.0, 1.0, 1.0, 1.0, 1.0, 1.0, 1.0, 1.0, 1.0, 1.0, 1.0, 1.0, 1.0, 1.0, 1.0, 1.0, 1.0, 1.0, 1.0, 1.0, 1.0, 1.0, 1.0, 1.0, 1.0, 1.0, 1.0, 1.0, 1.0, 1.0, 1.0, 1.0, 1.0, 1.0, 1.0, 1.0, 1.0, 1.0, 1.0, 1.0, 1.0, 1.0, 1.0, 1.0, 1.0, 1.0, 1.0, 1.0, 1.0, 1.0, 1.0, 1.0, 1.0, 1.0, 1.0, 1.0, 1.0, 1.0, 1.0, 1.0, 1.0, 1.0, 1.0, 1.0, 1.0, 1.0, 1.0, 1.0, 1.0, 1.0, 1.0, 1.0, 1.0, 1.0, 1.0, 1.0, 1.0, 1.0, 1.0, 1.0, 1.0, 1.0, 1.0, 1.0, 1.0, 1.0, 1.0, 1.0, 1.0, 1.0, 1.0, 1.0, 1.0, 1.0, 1.0, 1.0, 1.0, 1.0, 1.0, 1.0, 1.0, 1.0, 1.0, 1.0, 1.0, 1.0, 1.0, 1.0, 1.0, 1.0, 1.0, 1.0, 1.0, 1.0, 1.0, 1.0, 1.0, 1.0, 1.0, 1.0, 1.0, 1.0, 1.0, 1.0, 1.0, 1.0, 1.0, 1.0, 1.0, 1.0, 1.0, 1.0, 1.0, 1.0, 1.0, 1.0, 1.0, 1.0, 1.0, 1.0, 1.0, 1.0, 1.0, 1.0, 1.0, 1.0, 1.0, 1.0, 1.0, 1.0, 1.0, 1.0, 1.0, 1.0, 1.0, 1.0, 1.0, 1.0, 1.0, 1.0, 1.0, 1.0, 1.0, 1.0, 1.0, 1.0, 1.0, 1.0, 1.0, 1.0, 1.0, 1.0, 1.0, 1.0, 1.0, 1.0, 1.0, 1.0, 1.0, 1.0, 1.0, 1.0, 1.0, 1.0, 1.0, 1.0, 1.0, 1.0, 1.0, 1.0, 1.0, 1.0, 1.0, 1.0, 1.0, 1.0, 1.0, 1.0, 1.0, 1.0, 1.0, 1.0, 1.0, 1.0, 1.0, 1.0, 1.0, 1.0, 1.0, 1.0, 1.0, 1.0, 1.0, 1.0, 1.0, 1.0, 1.0, 1.0, 1.0, 1.0, 1.0, 1.0, 1.0, 1.0, 1.0, 1.0, 1.0, 1.0, 1.0, 1.0, 1.0, 1.0, 1.0, 1.0, 1.0, 1.0, 1.0, 1.0, 1.0, 1.0, 1.0, 1.0, 1.0, 1.0, 1.0, 1.0, 1.0, 1.0, 1.0, 1.0, 1.0, 1.0, 1.0, 1.0, 1.0, 1.0, 1.0, 1.0, 1.0, 1.0, 1.0, 1.0, 1.0, 1.0, 1.0, 1.0, 1.0, 1.0, 1.0, 1.0, 1.0, 1.0, 1.0, 1.0, 1.0, 1.0, 1.0, 1.0, 1.0, 1.0, 1.0, 1.0, 1.0, 1.0, 1.0, 1.0, 1.0, 1.0, 1.0, 1.0, 1.0, 1.0, 1.0, 1.0, 1.0, 1.0, 1.0, 1.0, 1.0, 1.0, 1.0, 1.0, 1.0, 1.0, 1.0, 1.0, 1.0, 1.0, 1.0, 1.0, 1.0, 1.0, 1.0, 1.0, 1.0, 1.0, 1.0, 1.0, 1.0, 1.0, 1.0, 1.0, 1.0, 1.0, 1.0, 1.0, 1.0, 1.0, 1.0, 1.0, 1.0, 1.0, 1.0, 1.0, 1.0, 1.0, 1.0, 1.0, 1.0, 1.0, 1.0, 1.0, 1.0, 1.0, 1.0, 1.0, 1.0, 1.0, 1.0, 1.0, 1.0, 1.0, 1.0, 1.0, 1.0, 1.0, 1.0, 1.0, 1.0, 1.0, 1.0, 1.0, 1.0, 1.0, 1.0, 1.0, 1.0, 1.0, 1.0, 1.0, 1.0, 1.0, 1.0, 1.0, 1.0, 1.0, 1.0, 1.0, 1.0, 1.0, 1.0, 1.0, 1.0, 1.0, 1.0, 1.0, 1.0, 1.0, 1.0, 1.0, 1.0, 1.0, 1.0, 1.0, 1.0, 1.0, 1.0, 1.0, 1.0, 1.0, 1.0, 1.0, 1.0, 1.0, 1.0, 1.0, 1.0, 1.0, 1.0, 1.0, 1.0, 1.0, 1.0, 1.0, 1.0, 1.0, 1.0, 1.0, 1.0, 1.0, 1.0, 1.0, 1.0, 1.0, 1.0, 1.0, 1.0, 1.0, 1.0, 1.0, 1.0, 1.0, 1.0, 1.0, 1.0, 1.0, 1.0, 1.0, 1.0, 1.0, 1.0, 1.0, 1.0, 1.0, 1.0, 1.0, 1.0, 1.0, 1.0, 1.0, 1.0, 1.0, 1.0, 1.0, 1.0, 1.0, 1.0, 1.0, 1.0, 1.0, 1.0, 1.0, 1.0, 1.0, 1.0, 1.0, 1.0, 1.0, 1.0, 1.0, 1.0, 1.0, 1.0, 1.0, 1.0, 1.0, 1.0, 1.0, 1.0, 1.0, 1.0, 1.0, 1.0, 1.0, 1.0, 1.0, 1.0, 1.0, 1.0, 1.0, 1.0, 1.0, 1.0, 1.0, 1.0, 1.0, 1.0, 1.0, 1.0, 1.0, 1.0, 1.0, 1.0, 1.0, 1.0, 1.0, 1.0, 1.0, 1.0, 1.0, 1.0, 1.0, 1.0, 1.0, 1.0, 1.0, 1.0, 1.0, 1.0, 1.0, 1.0, 1.0, 1.0, 1.0, 1.0, 1.0, 1.0, 1.0, 1.0, 1.0, 1.0, 1.0, 1.0, 1.0, 1.0, 1.0, 1.0, 1.0, 1.0, 1.0, 1.0, 1.0, 1.0, 1.0, 1.0, 1.0, 1.0, 1.0, 1.0, 1.0, 1.0, 1.0, 1.0, 1.0, 1.0, 1.0, 1.0, 1.0, 1.0, 1.0, 1.0, 1.0, 1.0, 1.0, 1.0, 1.0, 1.0, 1.0, 1.0, 1.0, 1.0, 1.0, 1.0, 1.0, 1.0, 1.0, 1.0, 1.0, 1.0, 1.0, 1.0, 1.0, 1.0, 1.0, 1.0, 1.0, 1.0, 1.0, 1.0, 1.0, 1.0, 1.0, 1.0, 1.0, 1.0, 1.0, 1.0, 1.0, 1.0, 1.0, 1.0, 1.0, 1.0, 1.0, 1.0, 1.0, 1.0, 1.0, 1.0, 1.0, 1.0, 1.0, 1.0, 1.0, 1.0, 1.0, 1.0, 1.0, 1.0, 1.0, 1.0, 1.0, 1.0, 1.0, 1.0, 1.0, 1.0, 1.0, 1.0, 1.0, 1.0, 1.0, 1.0, 1.0, 1.0, 1.0, 1.0, 1.0, 1.0, 1.0, 1.0, 1.0, 1.0, 1.0, 1.0, 1.0, 1.0, 1.0, 1.0, 1.0, 1.0, 1.0, 1.0, 1.0, 1.0, 1.0, 1.0, 1.0, 1.0, 1.0, 1.0, 1.0, 1.0, 1.0, 1.0, 1.0, 1.0, 1.0, 1.0, 1.0, 1.0, 1.0, 1.0, 1.0, 1.0, 1.0, 1.0, 1.0, 1.0, 1.0, 1.0, 1.0, 1.0, 1.0, 1.0, 1.0, 1.0, 1.0, 1.0, 1.0, 1.0, 1.0, 1.0, 1.0, 1.0, 1.0, 1.0, 1.0, 1.0, 1.0, 1.0, 1.0, 1.0, 1.0, 1.0, 1.0, 1.0, 1.0, 1.0, 1.0, 1.0, 1.0, 1.0, 1.0, 1.0, 1.0, 1.0, 1.0, 1.0, 1.0, 1.0, 1.0, 1.0, 1.0, 1.0, 1.0, 1.0, 1.0, 1.0, 1.0, 1.0, 1.0, 1.0, 1.0, 1.0, 1.0, 1.0, 1.0, 1.0, 1.0, 1.0, 1.0, 1.0, 1.0, 1.0, 1.0, 1.0, 1.0, 1.0, 1.0, 1.0, 1.0, 1.0, 1.0, 1.0, 1.0, 1.0, 1.0, 1.0, 1.0, 1.0, 1.0, 1.0, 1.0, 1.0, 1.0, 1.0, 1.0, 1.0, 1.0, 1.0, 1.0, 1.0, 1.0, 1.0, 1.0, 1.0, 1.0, 1.0, 1.0, 1.0, 1.0, 1.0, 1.0, 1.0, 1.0, 1.0, 1.0, 1.0, 1.0, 1.0, 1.0, 1.0, 1.0, 1.0, 1.0, 1.0, 1.0, 1.0, 1.0, 1.0, 1.0, 1.0, 1.0, 1.0, 1.0, 1.0, 1.0, 1.0, 1.0, 1.0, 1.0, 1.0, 1.0, 1.0, 1.0, 1.0, 1.0, 1.0, 1.0, 1.0, 1.0, 1.0, 1.0, 1.0, 1.0, 1.0, 1.0, 1.0, 1.0, 1.0, 1.0, 1.0, 1.0, 1.0, 1.0, 1.0, 1.0, 1.0, 1.0, 1.0, 1.0, 1.0, 1.0, 1.0, 1.0, 1.0, 1.0, 1.0, 1.0, 1.0, 1.0, 1.0, 1.0, 1.0, 1.0, 1.0, 1.0, 1.0, 1.0, 1.0, 1.0, 1.0, 1.0, 1.0, 1.0, 1.0, 1.0, 1.0, 1.0, 1.0, 1.0, 1.0, 1.0, 1.0, 1.0, 1.0, 1.0, 1.0, 1.0, 1.0, 1.0, 1.0, 1.0, 1.0, 1.0, 1.0, 1.0, 1.0, 1.0, 1.0, 1.0, 1.0, 1.0, 1.0, 1.0, 1.0, 1.0, 1.0, 1.0, 1.0, 1.0, 1.0, 1.0, 1.0, 1.0, 1.0, 1.0, 1.0, 1.0, 1.0, 1.0, 1.0, 1.0, 1.0, 1.0, 1.0, 1.0, 1.0, 1.0, 1.0, 1.0, 1.0, 1.0, 1.0, 1.0, 1.0, 1.0, 1.0, 1.0, 1.0, 1.0, 1.0, 1.0, 1.0, 1.0, 1.0, 1.0, 1.0, 1.0, 1.0, 1.0, 1.0, 1.0, 1.0, 1.0, 1.0, 1.0, 1.0, 1.0, 1.0, 1.0, 1.0, 1.0, 1.0, 1.0, 1.0, 1.0, 1.0, 1.0, 1.0, 1.0, 1.0, 1.0, 1.0, 1.0, 1.0, 1.0, 1.0, 1.0, 1.0, 1.0, 1.0, 1.0, 1.0, 1.0, 1.0, 1.0, 1.0, 1.0, 1.0, 1.0, 1.0, 1.0, 1.0, 1.0, 1.0, 1.0, 1.0, 1.0, 1.0, 1.0, 1.0, 1.0, 1.0, 1.0, 1.0, 1.0, 1.0, 1.0, 1.0, 1.0, 1.0, 1.0, 1.0, 1.0, 1.0, 1.0, 1.0, 1.0, 1.0, 1.0, 1.0, 1.0, 1.0, 1.0, 1.0, 1.0, 1.0, 1.0, 1.0, 1.0, 1.0, 1.0, 1.0, 1.0, 1.0, 1.0, 1.0, 1.0, 1.0, 1.0, 1.0, 1.0, 1.0, 1.0, 1.0, 1.0, 1.0, 1.0, 1.0, 1.0, 1.0, 1.0, 1.0, 1.0, 1.0, 1.0, 1.0, 1.0, 1.0, 1.0, 1.0, 1.0, 1.0, 1.0, 1.0, 1.0, 1.0, 1.0, 1.0, 1.0, 1.0, 1.0, 1.0, 1.0, 1.0, 1.0, 1.0, 1.0, 1.0, 1.0, 1.0, 1.0, 1.0, 1.0, 1.0, 1.0, 1.0, 1.0, 1.0, 1.0, 1.0, 1.0, 1.0, 1.0, 1.0, 1.0, 1.0, 1.0, 1.0, 1.0, 1.0, 1.0, 1.0, 1.0, 1.0, 1.0, 1.0, 1.0, 1.0, 1.0, 1.0, 1.0, 1.0, 1.0, 1.0, 1.0, 1.0, 1.0, 1.0, 1.0, 1.0, 1.0, 1.0, 1.0, 1.0, 1.0, 1.0, 1.0, 1.0, 1.0, 1.0, 1.0, 1.0, 1.0, 1.0, 1.0, 1.0, 1.0, 1.0, 1.0, 1.0, 1.0, 1.0, 1.0, 1.0, 1.0, 1.0, 1.0, 1.0, 1.0, 1.0, 1.0, 1.0, 1.0, 1.0, 1.0, 1.0, 1.0, 1.0, 1.0, 1.0, 1.0, 1.0, 1.0, 1.0, 1.0, 1.0, 1.0, 1.0, 1.0, 1.0, 1.0, 1.0, 1.0, 1.0, 1.0, 1.0, 1.0, 1.0, 1.0, 1.0, 1.0, 1.0, 1.0, 1.0, 1.0, 1.0, 1.0, 1.0, 1.0, 1.0, 1.0, 1.0, 1.0, 1.0, 1.0, 1.0, 1.0, 1.0, 1.0, 1.0, 1.0, 1.0, 1.0, 1.0, 1.0, 1.0, 1.0, 1.0, 1.0, 1.0, 1.0, 1.0, 1.0, 1.0, 1.0, 1.0, 1.0, 1.0, 1.0, 1.0, 1.0, 1.0, 1.0, 1.0, 1.0, 1.0, 1.0, 1.0, 1.0, 1.0, 1.0, 1.0, 1.0, 1.0, 1.0, 1.0, 1.0, 1.0, 1.0, 1.0, 1.0, 1.0, 1.0, 1.0, 1.0, 1.0, 1.0, 1.0, 1.0, 1.0, 1.0, 1.0, 1.0, 1.0, 1.0, 1.0, 1.0, 1.0, 1.0, 1.0, 1.0])
me_cube.materials.append(mat_material)
me_cube.use_remesh_preserve_volume = False
me_cube.use_remesh_preserve_attributes = False
me_cube.use_mirror_vertex_groups = False
me_cube.update()
arm_armature = bpy.data.armatures.new('Armature')  # bones are not reproduced

# ---- objects
ob_armature = bpy.data.objects.new('Armature', arm_armature)
ob_woman = bpy.data.objects.new('woman', me_cube)
ob_lamp = bpy.data.objects.new('Lamp', light_lamp)
ob_camera = bpy.data.objects.new('Camera', cam_camera)

# ---- transforms, parenting, visibility, modifiers, constraints
ob_armature.location = (0.0, 0.0, 1.003)
ob_armature.scale = (0.2665, 0.2665, 0.2665)
ob_armature.show_in_front = True
ob_armature.lineart.crease_threshold = 0.0
ob_woman.parent = ob_armature
ob_woman.matrix_parent_inverse = Matrix(((3.752, 0.0, 0.0, -0.0), (0.0, 3.752, 0.0, -0.0), (0.0, 0.0, 3.752, -3.763), (0.0, 0.0, 0.0, 1.0)))
ob_woman.location = (0.0, 0.0, 0.0)
ob_woman.scale = (0.158, 0.158, 0.158)
ob_woman.lock_rotations_4d = False
ob_woman.empty_display_type = 'ARROWS'
ob_woman.lineart.crease_threshold = 0.0
_vg = ob_woman.vertex_groups.new(name='Hip')
_vg.add([0, 1, 4, 5, 12, 13, 99, 100, 103, 104, 111, 112, 185, 186, 187, 188, 189, 190], 1.0, 'REPLACE')
_vg = ob_woman.vertex_groups.new(name='Spine')
_vg.add([12, 13, 14, 15, 16, 17, 22, 23, 44, 45, 46, 47, 111, 112, 113, 114, 115, 116, 121, 122, 143, 144, 145, 146, 189, 190, 191, 192, 193, 194], 1.0, 'REPLACE')
_vg = ob_woman.vertex_groups.new(name='Head')
_vg.add([16, 17, 18, 19, 56, 57, 58, 59, 60, 61, 62, 63, 98, 115, 116, 117, 118, 155, 156, 157, 158, 159, 160, 161, 162, 193, 194, 195, 196, 197, 198, 199, 200, 201, 202, 203], 1.0, 'REPLACE')
_vg = ob_woman.vertex_groups.new(name='UpArm.L')
_vg.add([20, 21, 45, 47, 48, 49, 50, 51], 1.0, 'REPLACE')
_vg = ob_woman.vertex_groups.new(name='LowerArm.L')
_vg.add([48, 49, 50, 51, 64, 65, 66, 67], 1.0, 'REPLACE')
_vg = ob_woman.vertex_groups.new(name='Hand.L')
_vg.add([52, 53, 54, 55, 64, 65, 66, 67, 68, 69, 70, 71, 72, 73, 74, 75, 76, 77, 78, 79, 80, 81, 82, 83, 84, 85], 1.0, 'REPLACE')
_vg = ob_woman.vertex_groups.new(name='UpArm.R')
_vg.add([119, 120, 144, 146, 147, 148, 149, 150], 1.0, 'REPLACE')
_vg = ob_woman.vertex_groups.new(name='LowerArm.R')
_vg.add([147, 148, 149, 150, 163, 164, 165, 166], 1.0, 'REPLACE')
_vg = ob_woman.vertex_groups.new(name='Hand.R')
_vg.add([151, 152, 153, 154, 163, 164, 165, 166, 167, 168, 169, 170, 171, 172, 173, 174, 175, 176, 177, 178, 179, 180, 181, 182, 183, 184], 1.0, 'REPLACE')
_vg = ob_woman.vertex_groups.new(name='UpperLeg.L')
_vg.add([0, 1, 4, 5, 8, 9, 10, 11, 24, 25, 26, 27, 28, 29, 30, 31], 1.0, 'REPLACE')
_vg = ob_woman.vertex_groups.new(name='LowerLeg.L')
for _i, _w in zip([8, 9, 10, 11, 32, 33, 34, 35, 36, 37, 38, 39, 40, 41, 42, 43, 94, 96], [1.0, 1.0, 1.0, 1.0, 1.0, 1.0, 1.0, 1.0, 1.0, 1.0, 1.0, 1.0, 1.0, 1.0, 1.0, 1.0, 0.4775, 0.4654]): _vg.add([_i], _w, 'REPLACE')
_vg = ob_woman.vertex_groups.new(name='Foot.L')
for _i, _w in zip([2, 3, 6, 7, 86, 87, 88, 89, 90, 91, 92, 93, 94, 95, 96, 97], [1.0, 1.0, 1.0, 1.0, 1.0, 1.0, 1.0, 1.0, 1.0, 1.0, 1.0, 1.0, 0.5225, 1.0, 0.5346, 1.0]): _vg.add([_i], _w, 'REPLACE')
_vg = ob_woman.vertex_groups.new(name='Toe.L')
_vg.add([3, 7, 90, 91, 92, 93, 94, 95, 96, 97], 1.0, 'REPLACE')
_vg = ob_woman.vertex_groups.new(name='UpperLeg.R')
_vg.add([99, 100, 103, 104, 107, 108, 109, 110, 123, 124, 125, 126, 127, 128, 129, 130], 1.0, 'REPLACE')
_vg = ob_woman.vertex_groups.new(name='LowerLeg.R')
for _i, _w in zip([107, 108, 109, 110, 131, 132, 133, 134, 135, 136, 137, 138, 139, 140, 141, 142, 212, 214], [1.0, 1.0, 1.0, 1.0, 1.0, 1.0, 1.0, 1.0, 1.0, 1.0, 1.0, 1.0, 1.0, 1.0, 1.0, 1.0, 0.4775, 0.4654]): _vg.add([_i], _w, 'REPLACE')
_vg = ob_woman.vertex_groups.new(name='Foot.R')
for _i, _w in zip([101, 102, 105, 106, 204, 205, 206, 207, 208, 209, 210, 211, 212, 213, 214, 215], [1.0, 1.0, 1.0, 1.0, 1.0, 1.0, 1.0, 1.0, 1.0, 1.0, 1.0, 1.0, 0.5225, 1.0, 0.5346, 1.0]): _vg.add([_i], _w, 'REPLACE')
_vg = ob_woman.vertex_groups.new(name='Toe.R')
_vg.add([102, 106, 208, 209, 210, 211, 212, 213, 214, 215], 1.0, 'REPLACE')
_vg = ob_woman.vertex_groups.new(name='Pull.Target.L')
_vg = ob_woman.vertex_groups.new(name='Pull.Target.R')
_m = ob_woman.modifiers.new('Armature', 'ARMATURE')
_m.object = ob_armature
_m = ob_woman.modifiers.new('Multires', 'MULTIRES')
_m.uv_smooth = 'PRESERVE_CORNERS'
_m.quality = 3
_m.levels = 2
_m.sculpt_levels = 2
_m.render_levels = 2
_m.show_only_control_edges = False
ob_lamp.location = (4.076, 1.005, 5.904)
ob_lamp.rotation_euler = (0.6503, 0.05522, 1.866)
ob_lamp.lock_rotations_4d = False
ob_lamp.empty_display_type = 'ARROWS'
ob_lamp.color = (0.0, 0.0, 0.0, 0.0)
ob_lamp.lineart.crease_threshold = 0.0
ob_camera.location = (7.481, -6.508, 5.344)
ob_camera.rotation_euler = (1.109, 0.01082, 0.8149)
ob_camera.lock_rotations_4d = False
ob_camera.empty_display_type = 'ARROWS'
ob_camera.color = (0.0, 0.0, 0.0, 0.0)
ob_camera.display_type = 'WIRE'
ob_camera.lineart.crease_threshold = 0.0

# ---- collection membership
col_collection_1.objects.link(ob_armature)
col_collection_1.objects.link(ob_woman)
col_collection_1.objects.link(ob_lamp)
col_collection_1.objects.link(ob_camera)

# ---- scene / render settings (as saved in the file)
scene.camera = ob_woman
scene.frame_start = 1; scene.frame_end = 250; scene.frame_set(37)
scene.render.engine = 'BLENDER_EEVEE_NEXT'
scene.render.resolution_percentage = 50
scene.render.dither_intensity = 0.0
scene.cycles.use_denoising = False
scene.cycles.samples = 128
scene.cycles.sampling_pattern = 'TABULATED_SOBOL'
scene.cycles.light_sampling_threshold = 0.0
scene.cycles.use_adaptive_sampling = False
scene.cycles.use_light_tree = False
scene.cycles.blur_glossy = 0.0
scene.cycles.sample_clamp_indirect = 0.0
scene.view_settings.view_transform = 'Standard'
bpy.context.view_layer.update()

# ---- added for rendering (the .blend has no active camera): camera
cam_auto = bpy.data.cameras.new('AutoCamera')
cam_auto.lens = 50.0
cam_auto.sensor_width = 36.0
cam_auto.clip_end = 1000.0
ob_auto_camera = bpy.data.objects.new('AutoCamera', cam_auto)
scene.collection.objects.link(ob_auto_camera)
ob_auto_camera.location = (2.00191, -2.41475, 2.5667)
ob_auto_camera.rotation_euler = (1.09748, -7.21219e-08, 0.694738)
scene.camera = ob_auto_camera
bpy.context.view_layer.update()
